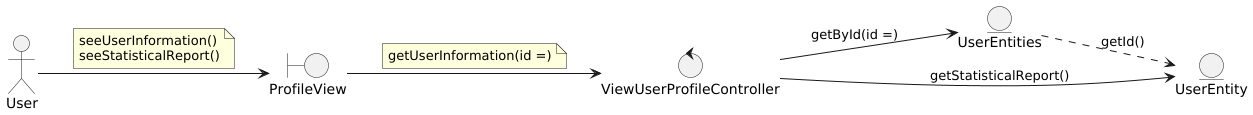

The diagram above was rendered by PlantUML. Its source (embedded in the PNG):
@startuml
left to right direction

actor User

boundary ProfileView

control ViewUserProfileController

entity UserEntities
entity UserEntity

'--- Actor relations ---
User --> ProfileView
note on link
    seeUserInformation()
    seeStatisticalReport()
end note

'--- Views relations ---
ProfileView --> ViewUserProfileController
note on link
    getUserInformation(id =)
end note

'--- Controllers relations ---
ViewUserProfileController --> UserEntities : getById(id =)
ViewUserProfileController --> UserEntity : getStatisticalReport()

'--- Entity relations ---
UserEntities ..> UserEntity : getId()

@enduml